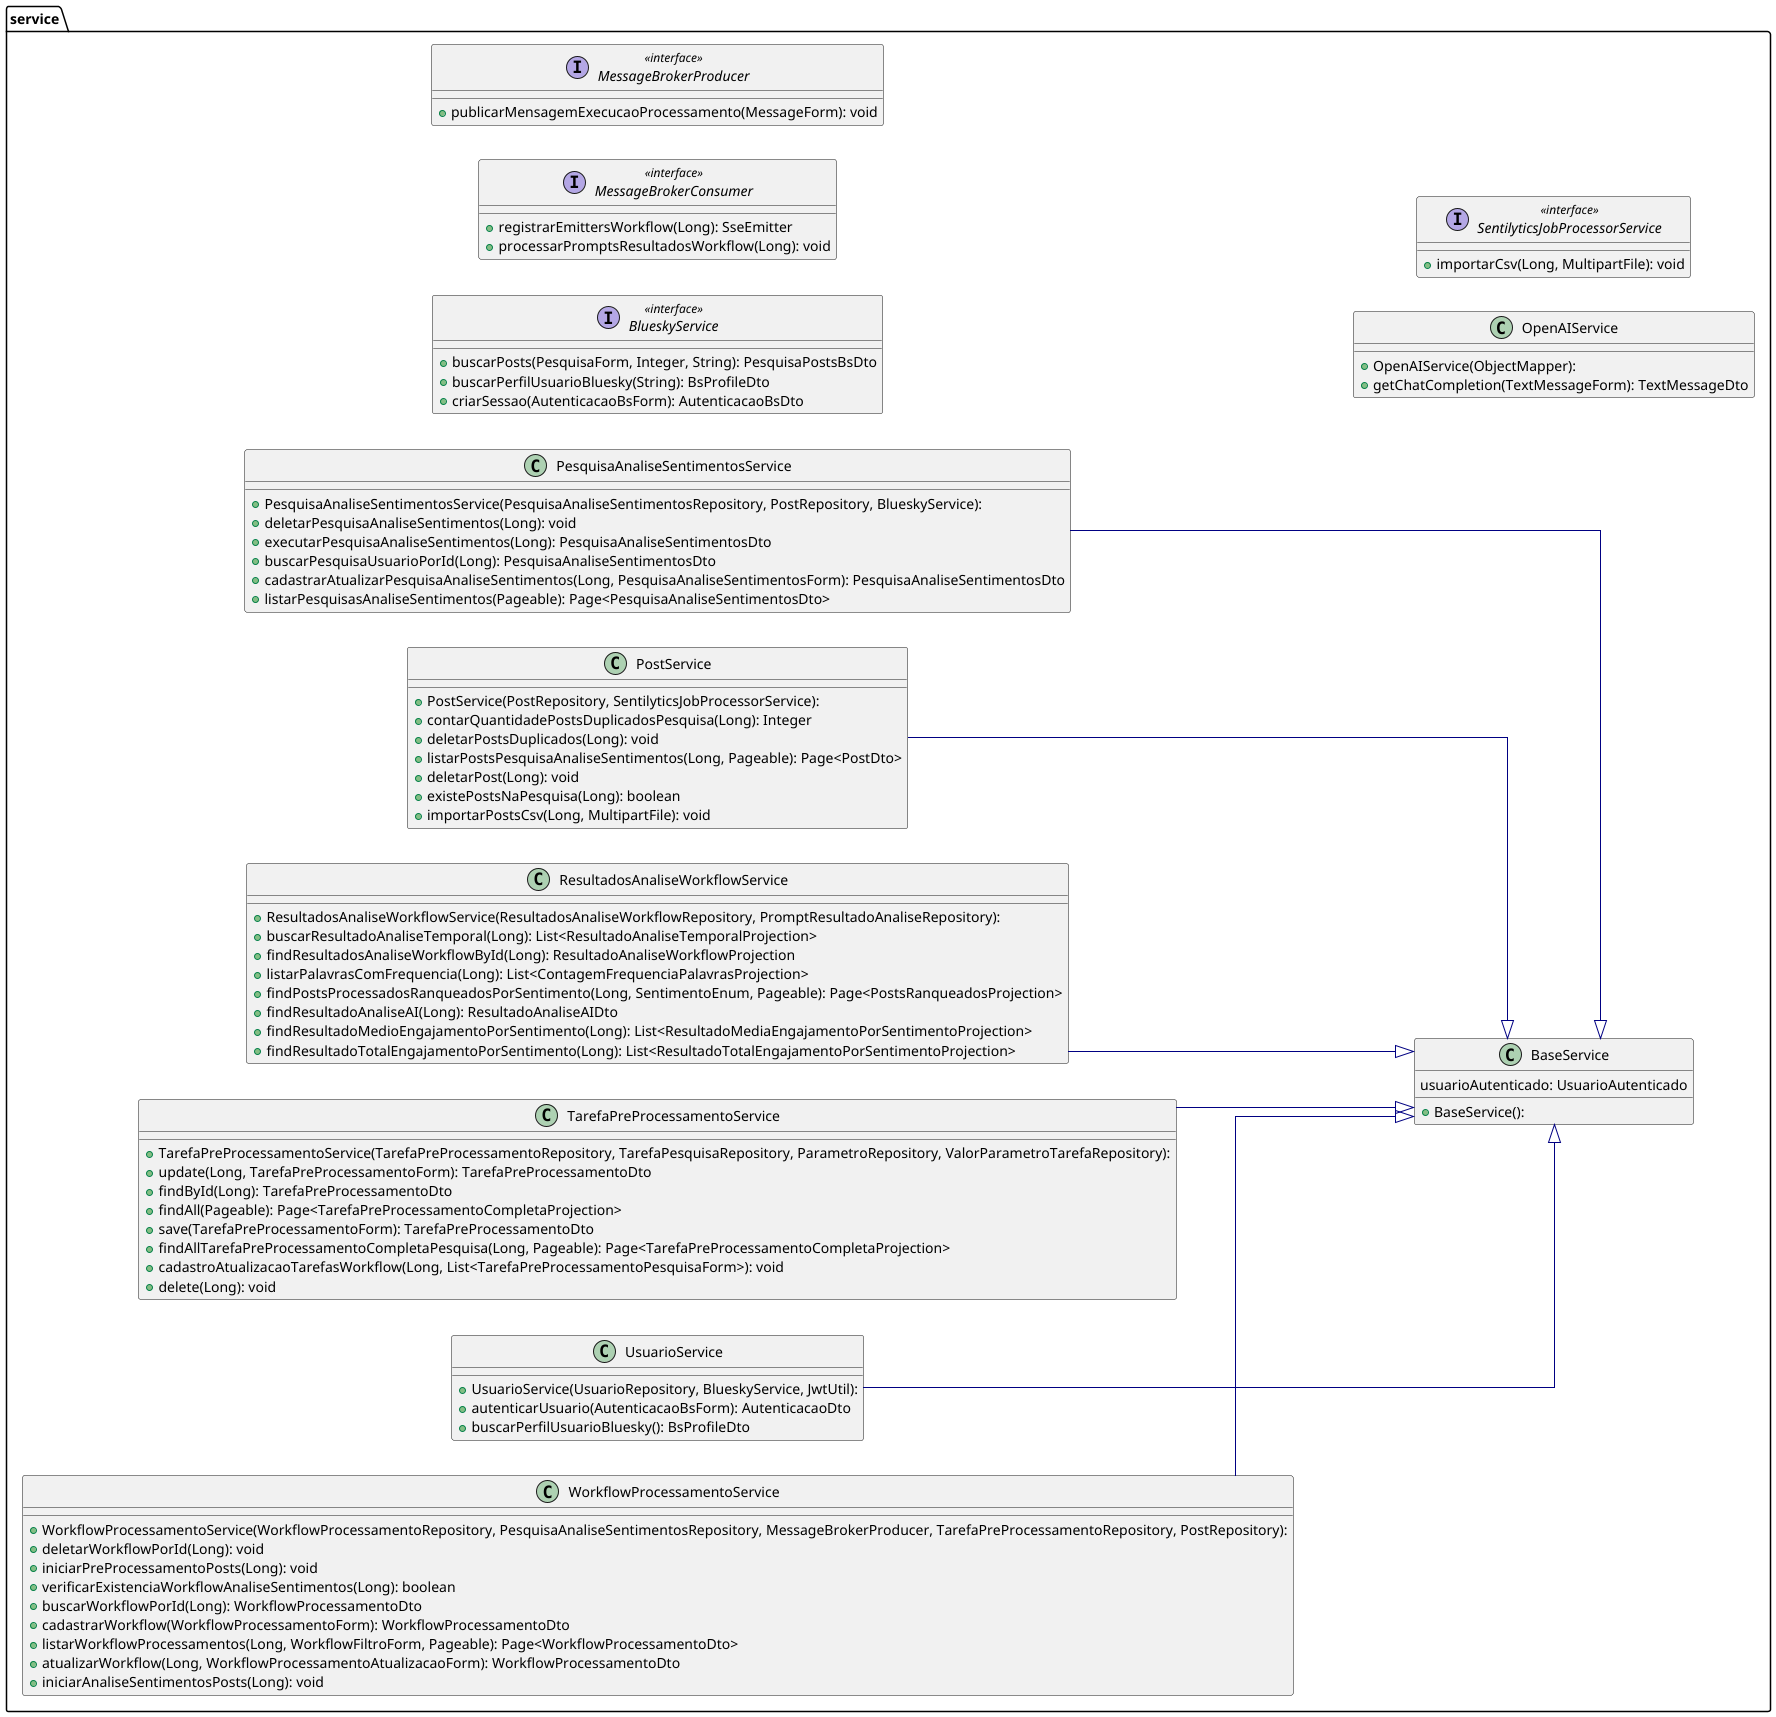

The diagram above was rendered by PlantUML. Its source (embedded in the PNG):
@startuml
'https://plantuml.com/class-diagram

left to right direction
skinparam linetype ortho

package service {
    class BaseService {
      + BaseService():
       usuarioAutenticado: UsuarioAutenticado
    }
    interface BlueskyService << interface >> {
      + buscarPosts(PesquisaForm, Integer, String): PesquisaPostsBsDto
      + buscarPerfilUsuarioBluesky(String): BsProfileDto
      + criarSessao(AutenticacaoBsForm): AutenticacaoBsDto
    }
    interface MessageBrokerConsumer << interface >> {
      + registrarEmittersWorkflow(Long): SseEmitter
      + processarPromptsResultadosWorkflow(Long): void
    }
    interface MessageBrokerProducer << interface >> {
      + publicarMensagemExecucaoProcessamento(MessageForm): void
    }
    class OpenAIService {
      + OpenAIService(ObjectMapper):
      + getChatCompletion(TextMessageForm): TextMessageDto
    }
    class PesquisaAnaliseSentimentosService {
      + PesquisaAnaliseSentimentosService(PesquisaAnaliseSentimentosRepository, PostRepository, BlueskyService):
      + deletarPesquisaAnaliseSentimentos(Long): void
      + executarPesquisaAnaliseSentimentos(Long): PesquisaAnaliseSentimentosDto
      + buscarPesquisaUsuarioPorId(Long): PesquisaAnaliseSentimentosDto
      + cadastrarAtualizarPesquisaAnaliseSentimentos(Long, PesquisaAnaliseSentimentosForm): PesquisaAnaliseSentimentosDto
      + listarPesquisasAnaliseSentimentos(Pageable): Page<PesquisaAnaliseSentimentosDto>
    }
    class PostService {
      + PostService(PostRepository, SentilyticsJobProcessorService):
      + contarQuantidadePostsDuplicadosPesquisa(Long): Integer
      + deletarPostsDuplicados(Long): void
      + listarPostsPesquisaAnaliseSentimentos(Long, Pageable): Page<PostDto>
      + deletarPost(Long): void
      + existePostsNaPesquisa(Long): boolean
      + importarPostsCsv(Long, MultipartFile): void
    }
    class ResultadosAnaliseWorkflowService {
      + ResultadosAnaliseWorkflowService(ResultadosAnaliseWorkflowRepository, PromptResultadoAnaliseRepository):
      + buscarResultadoAnaliseTemporal(Long): List<ResultadoAnaliseTemporalProjection>
      + findResultadosAnaliseWorkflowById(Long): ResultadoAnaliseWorkflowProjection
      + listarPalavrasComFrequencia(Long): List<ContagemFrequenciaPalavrasProjection>
      + findPostsProcessadosRanqueadosPorSentimento(Long, SentimentoEnum, Pageable): Page<PostsRanqueadosProjection>
      + findResultadoAnaliseAI(Long): ResultadoAnaliseAIDto
      + findResultadoMedioEngajamentoPorSentimento(Long): List<ResultadoMediaEngajamentoPorSentimentoProjection>
      + findResultadoTotalEngajamentoPorSentimento(Long): List<ResultadoTotalEngajamentoPorSentimentoProjection>
    }
    interface SentilyticsJobProcessorService << interface >> {
      + importarCsv(Long, MultipartFile): void
    }
    class TarefaPreProcessamentoService {
      + TarefaPreProcessamentoService(TarefaPreProcessamentoRepository, TarefaPesquisaRepository, ParametroRepository, ValorParametroTarefaRepository):
      + update(Long, TarefaPreProcessamentoForm): TarefaPreProcessamentoDto
      + findById(Long): TarefaPreProcessamentoDto
      + findAll(Pageable): Page<TarefaPreProcessamentoCompletaProjection>
      + save(TarefaPreProcessamentoForm): TarefaPreProcessamentoDto
      + findAllTarefaPreProcessamentoCompletaPesquisa(Long, Pageable): Page<TarefaPreProcessamentoCompletaProjection>
      + cadastroAtualizacaoTarefasWorkflow(Long, List<TarefaPreProcessamentoPesquisaForm>): void
      + delete(Long): void
    }
    class UsuarioService {
      + UsuarioService(UsuarioRepository, BlueskyService, JwtUtil):
      + autenticarUsuario(AutenticacaoBsForm): AutenticacaoDto
      + buscarPerfilUsuarioBluesky(): BsProfileDto
    }
    class WorkflowProcessamentoService {
      + WorkflowProcessamentoService(WorkflowProcessamentoRepository, PesquisaAnaliseSentimentosRepository, MessageBrokerProducer, TarefaPreProcessamentoRepository, PostRepository):
      + deletarWorkflowPorId(Long): void
      + iniciarPreProcessamentoPosts(Long): void
      + verificarExistenciaWorkflowAnaliseSentimentos(Long): boolean
      + buscarWorkflowPorId(Long): WorkflowProcessamentoDto
      + cadastrarWorkflow(WorkflowProcessamentoForm): WorkflowProcessamentoDto
      + listarWorkflowProcessamentos(Long, WorkflowFiltroForm, Pageable): Page<WorkflowProcessamentoDto>
      + atualizarWorkflow(Long, WorkflowProcessamentoAtualizacaoForm): WorkflowProcessamentoDto
      + iniciarAnaliseSentimentosPosts(Long): void
    }

    PesquisaAnaliseSentimentosService  -[#000082,plain]-^  BaseService
    PostService                        -[#000082,plain]-^  BaseService
    ResultadosAnaliseWorkflowService   -[#000082,plain]-^  BaseService
    TarefaPreProcessamentoService      -[#000082,plain]-^  BaseService
    UsuarioService                     -[#000082,plain]-^  BaseService
    WorkflowProcessamentoService       -[#000082,plain]-^  BaseService
}

@enduml